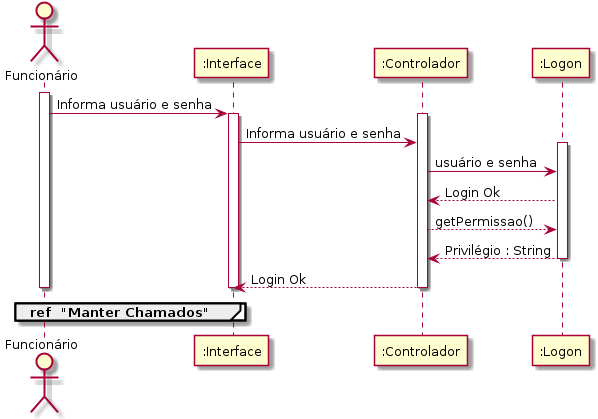

The diagram above was rendered by PlantUML. Its source (embedded in the PNG):
@startuml
	actor "Funcionário"
	activate "Funcionário"
		"Funcionário" -> ":Interface" : Informa usuário e senha
		activate ":Interface"
			activate ":Controlador"
				":Interface" -> ":Controlador" : Informa usuário e senha
				activate ":Logon"
					":Controlador" -> ":Logon" : usuário e senha
					":Logon" --> ":Controlador" : Login Ok
					":Controlador" --> ":Logon" : getPermissao()
					":Logon" --> ":Controlador" : Privilégio : String
				deactivate ":Logon"
				":Controlador" --> ":Interface" : Login Ok
			deactivate ":Controlador"
		deactivate ":Interface"
	deactivate "Funcionário"
	
	
	
	group ref  "Manter Chamados"
		
	end
@enduml